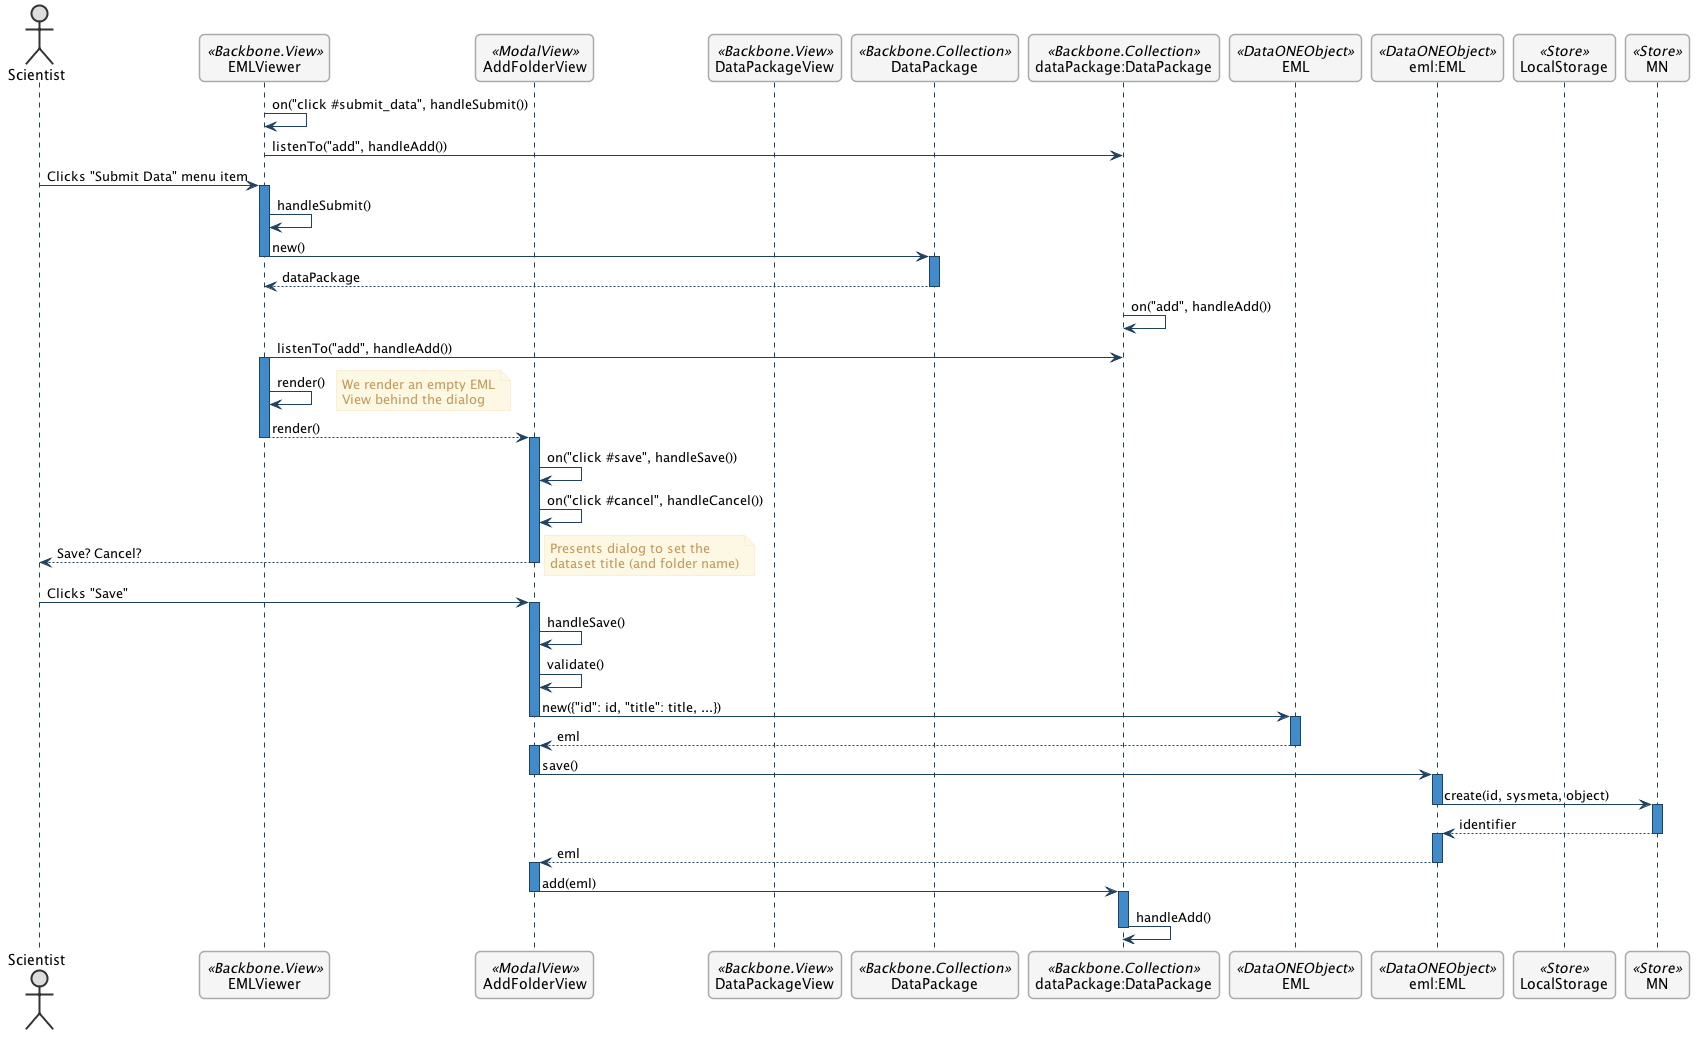

The diagram above was rendered by PlantUML. Its source (embedded in the PNG):
@startuml images/add-a-folder-sequence-diagram.png

      ' change the default styles   
      skinparam shadowing false   
      skinparam roundcorner 10

      ' style sequences
      skinparam sequence {
      	ArrowColor #1F4260
      	LifeLineBorderColor #1F4260
      	LifeLineBackgroundColor #428BCA
      	ParticipantBorderColor #AAAAAA
      	ParticipantBackgroundColor #F5F5F5
        ActorBackgroundColor #DDDDDD
        ActorBorderColor #333333
      }
      
      ' style notes
      skinparam noteFontColor #C49858
      skinparam note {
        BackgroundColor #FCF8E4
        BorderColor #FCEED6   
      }
      
      ' style classes
      skinparam class {
        BackgroundColor #F5F5F5
        BorderColor #333333
        ArrowColor #333333   
      }   
      
      ' style packages
      skinparam packageFontColor #9DA0A4
      skinparam package {
        BorderColor #CCCCCC
      }   
         
  skinparam SequenceGroupBorderColor #AAAAAA
  skinparam SequenceGroupBorderThickness #AAAAAA

  actor "Scientist"
  participant EMLViewer as View <<Backbone.View>>
  participant AddFolderView as AddFolderView  <<ModalView>>
  participant DataPackageView as PackageView  <<Backbone.View>>
  participant DataPackage as DataPackage <<Backbone.Collection>>
  participant dataPackage as "dataPackage:DataPackage" <<Backbone.Collection>>
  participant EML as EML <<DataONEObject>>
  participant eml as "eml:EML" <<DataONEObject>>
  participant LocalStorage as LocalStore  <<Store>>
  participant MN as MN  <<Store>>

  View -> View : on("click #submit_data", handleSubmit())
  View -> dataPackage : listenTo("add", handleAdd())
  Scientist -> View : Clicks "Submit Data" menu item

  activate View
    View -> View : handleSubmit()
    View -> DataPackage : new()
  deactivate View
  
  activate DataPackage
    DataPackage --> View : dataPackage
  deactivate DataPackage

  dataPackage -> dataPackage : on("add", handleAdd())
  
  View -> dataPackage : listenTo("add", handleAdd())
  activate View
    View -> View : render()
    note right
      We render an empty EML
      View behind the dialog
    end note
    View --> AddFolderView : render()
  deactivate View

  activate AddFolderView
    AddFolderView -> AddFolderView : on("click #save", handleSave())
    AddFolderView -> AddFolderView : on("click #cancel", handleCancel())
    AddFolderView --> Scientist : Save? Cancel?
    note right
      Presents dialog to set the 
      dataset title (and folder name)
    end note
  deactivate AddFolderView
  
  Scientist -> AddFolderView : Clicks "Save"
  
  activate AddFolderView
    AddFolderView -> AddFolderView : handleSave()
    AddFolderView -> AddFolderView : validate()
    AddFolderView -> EML : new({"id": id, "title": title, ...})
  deactivate AddFolderView
  
  activate EML
    EML --> AddFolderView : eml
  deactivate EML
  
  activate AddFolderView
      AddFolderView -> eml: save()
  deactivate AddFolderView

  activate eml
    eml -> MN : create(id, sysmeta, object)
  deactivate eml
  
  activate MN
    MN --> eml : identifier
  deactivate MN

  activate eml
    eml --> AddFolderView : eml
  deactivate eml

  activate AddFolderView
    AddFolderView -> dataPackage : add(eml)
  deactivate AddFolderView
  
  activate dataPackage
    dataPackage -> dataPackage : handleAdd()
  deactivate dataPackage
@enduml